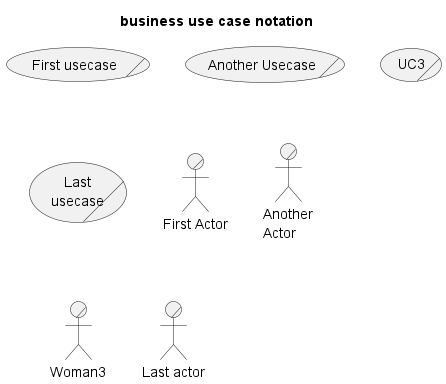

The diagram above was rendered by PlantUML. Its source (embedded in the PNG):
@startuml
title business use case notation

(First usecase)/
(Another Usecase)/ as (UC2)
usecase/ UC3
usecase/ (Last\nusecase) as UC4

:First Actor:/
:Another\nActor:/ as a2
actor/ Woman3
actor/ :Last actor: as Person1

@enduml